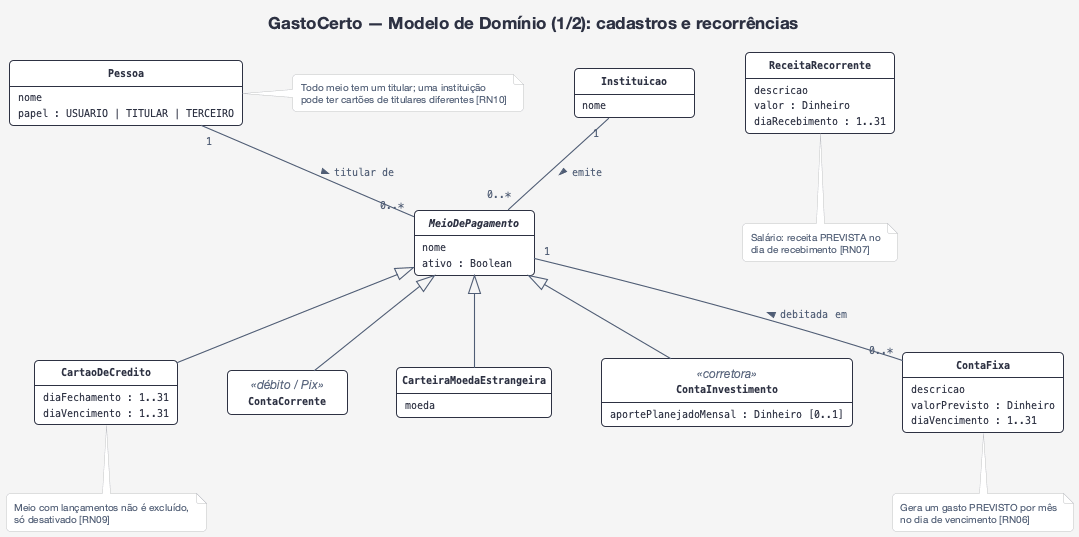

The diagram above was rendered by PlantUML. Its source (embedded in the PNG):
@startuml modelo-dominio-1-cadastros
!include estilo.iuml
title GastoCerto — Modelo de Domínio (1/2): cadastros e recorrências
hide methods
hide circle
hide empty members
hide <<ref>> members
hide <<ref>> stereotype
hide <<foco>> stereotype

class Pessoa {
  nome
  papel : USUARIO | TITULAR | TERCEIRO
}
class Instituicao {
  nome
}
abstract class MeioDePagamento {
  nome
  ativo : Boolean
}
class CartaoDeCredito {
  diaFechamento : 1..31
  diaVencimento : 1..31
}
class ContaCorrente <<débito / Pix>>
class CarteiraMoedaEstrangeira {
  moeda
}
class ContaInvestimento <<corretora>> {
  aportePlanejadoMensal : Dinheiro [0..1]
}
class ContaFixa {
  descricao
  valorPrevisto : Dinheiro
  diaVencimento : 1..31
}
class ReceitaRecorrente {
  descricao
  valor : Dinheiro
  diaRecebimento : 1..31
}

Instituicao "1" -- "0..*" MeioDePagamento : emite >
Pessoa "1" -- "0..*" MeioDePagamento : titular de >
MeioDePagamento <|-- CartaoDeCredito
MeioDePagamento <|-- ContaCorrente
MeioDePagamento <|-- CarteiraMoedaEstrangeira
MeioDePagamento <|-- ContaInvestimento
ContaFixa "0..*" -up- "1" MeioDePagamento : debitada em >

note right of Pessoa
  Todo meio tem um titular; uma instituição
  pode ter cartões de titulares diferentes [RN10]
end note
note bottom of ContaFixa
  Gera um gasto PREVISTO por mês
  no dia de vencimento [RN06]
end note
note bottom of ReceitaRecorrente
  Salário: receita PREVISTA no
  dia de recebimento [RN07]
end note
note bottom of CartaoDeCredito
  Meio com lançamentos não é excluído,
  só desativado [RN09]
end note
@enduml